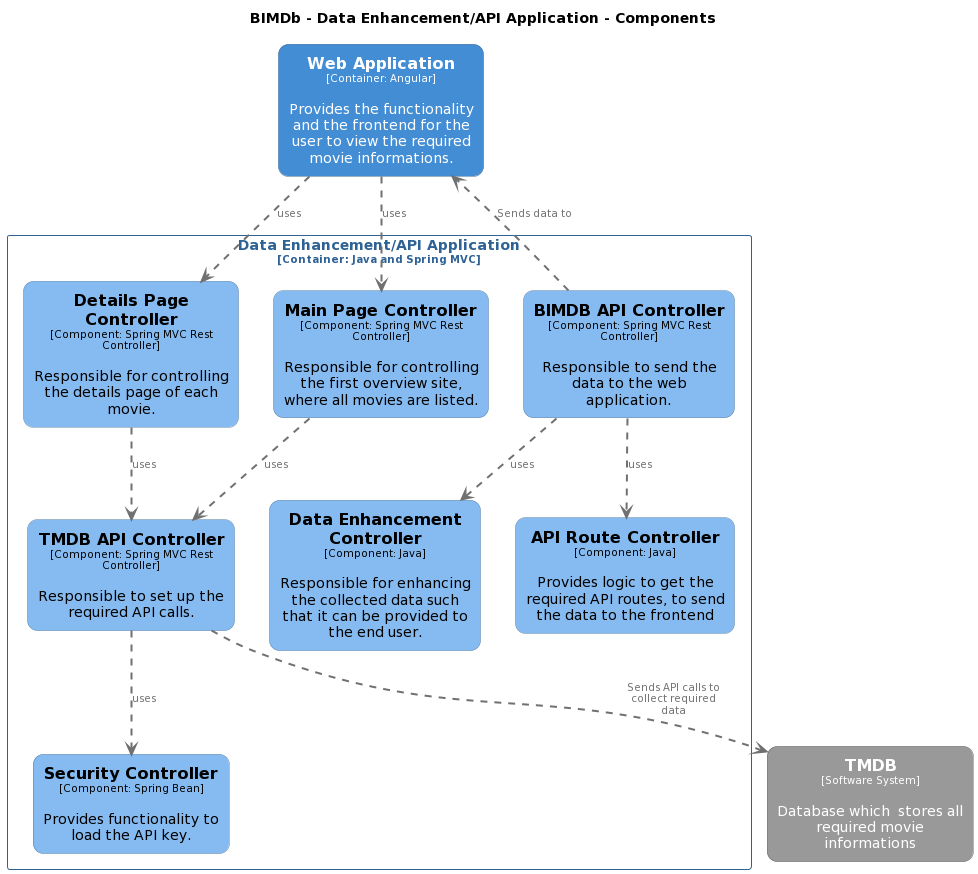

The diagram above was rendered by PlantUML. Its source (embedded in the PNG):
@startuml
set separator none
title BIMDb - Data Enhancement/API Application - Components

top to bottom direction

skinparam {
  arrowFontSize 10
  defaultTextAlignment center
  wrapWidth 200
  maxMessageSize 100
}

hide stereotype

skinparam rectangle<<BIMDb.DataEnhancementAPIApplication.APIRouteController>> {
  BackgroundColor #85bbf0
  FontColor #000000
  BorderColor #5d82a8
  roundCorner 20
  shadowing false
}
skinparam rectangle<<BIMDb.DataEnhancementAPIApplication.BIMDBAPIController>> {
  BackgroundColor #85bbf0
  FontColor #000000
  BorderColor #5d82a8
  roundCorner 20
  shadowing false
}
skinparam rectangle<<BIMDb.DataEnhancementAPIApplication.DataEnhancementController>> {
  BackgroundColor #85bbf0
  FontColor #000000
  BorderColor #5d82a8
  roundCorner 20
  shadowing false
}
skinparam rectangle<<BIMDb.DataEnhancementAPIApplication.DetailsPageController>> {
  BackgroundColor #85bbf0
  FontColor #000000
  BorderColor #5d82a8
  roundCorner 20
  shadowing false
}
skinparam rectangle<<BIMDb.DataEnhancementAPIApplication.MainPageController>> {
  BackgroundColor #85bbf0
  FontColor #000000
  BorderColor #5d82a8
  roundCorner 20
  shadowing false
}
skinparam rectangle<<BIMDb.DataEnhancementAPIApplication.SecurityController>> {
  BackgroundColor #85bbf0
  FontColor #000000
  BorderColor #5d82a8
  roundCorner 20
  shadowing false
}
skinparam rectangle<<TMDB>> {
  BackgroundColor #999999
  FontColor #ffffff
  BorderColor #6b6b6b
  roundCorner 20
  shadowing false
}
skinparam rectangle<<BIMDb.DataEnhancementAPIApplication.TMDBAPIController>> {
  BackgroundColor #85bbf0
  FontColor #000000
  BorderColor #5d82a8
  roundCorner 20
  shadowing false
}
skinparam rectangle<<BIMDb.WebApplication>> {
  BackgroundColor #438dd5
  FontColor #ffffff
  BorderColor #2e6295
  roundCorner 20
  shadowing false
}
skinparam rectangle<<BIMDb.DataEnhancementAPIApplication>> {
  BorderColor #2e6295
  FontColor #2e6295
  shadowing false
}

rectangle "==Web Application\n<size:10>[Container: Angular]</size>\n\nProvides the functionality and the frontend for the user to view the required movie informations." <<BIMDb.WebApplication>> as BIMDb.WebApplication
rectangle "==TMDB\n<size:10>[Software System]</size>\n\nDatabase which  stores all required movie informations" <<TMDB>> as TMDB

rectangle "Data Enhancement/API Application\n<size:10>[Container: Java and Spring MVC]</size>" <<BIMDb.DataEnhancementAPIApplication>> {
  rectangle "==TMDB API Controller\n<size:10>[Component: Spring MVC Rest Controller]</size>\n\nResponsible to set up the required API calls." <<BIMDb.DataEnhancementAPIApplication.TMDBAPIController>> as BIMDb.DataEnhancementAPIApplication.TMDBAPIController
  rectangle "==Details Page Controller\n<size:10>[Component: Spring MVC Rest Controller]</size>\n\nResponsible for controlling the details page of each movie." <<BIMDb.DataEnhancementAPIApplication.DetailsPageController>> as BIMDb.DataEnhancementAPIApplication.DetailsPageController
  rectangle "==Security Controller\n<size:10>[Component: Spring Bean]</size>\n\nProvides functionality to load the API key." <<BIMDb.DataEnhancementAPIApplication.SecurityController>> as BIMDb.DataEnhancementAPIApplication.SecurityController
  rectangle "==Data Enhancement Controller\n<size:10>[Component: Java]</size>\n\nResponsible for enhancing the collected data such that it can be provided to the end user." <<BIMDb.DataEnhancementAPIApplication.DataEnhancementController>> as BIMDb.DataEnhancementAPIApplication.DataEnhancementController
  rectangle "==API Route Controller\n<size:10>[Component: Java]</size>\n\nProvides logic to get the required API routes, to send the data to the frontend" <<BIMDb.DataEnhancementAPIApplication.APIRouteController>> as BIMDb.DataEnhancementAPIApplication.APIRouteController
  rectangle "==BIMDB API Controller\n<size:10>[Component: Spring MVC Rest Controller]</size>\n\nResponsible to send the data to the web application." <<BIMDb.DataEnhancementAPIApplication.BIMDBAPIController>> as BIMDb.DataEnhancementAPIApplication.BIMDBAPIController
  rectangle "==Main Page Controller\n<size:10>[Component: Spring MVC Rest Controller]</size>\n\nResponsible for controlling the first overview site, where all movies are listed." <<BIMDb.DataEnhancementAPIApplication.MainPageController>> as BIMDb.DataEnhancementAPIApplication.MainPageController
}

BIMDb.WebApplication .[#707070,thickness=2].> BIMDb.DataEnhancementAPIApplication.MainPageController : "<color:#707070>uses"
BIMDb.WebApplication .[#707070,thickness=2].> BIMDb.DataEnhancementAPIApplication.DetailsPageController : "<color:#707070>uses"
BIMDb.DataEnhancementAPIApplication.MainPageController .[#707070,thickness=2].> BIMDb.DataEnhancementAPIApplication.TMDBAPIController : "<color:#707070>uses"
BIMDb.DataEnhancementAPIApplication.DetailsPageController .[#707070,thickness=2].> BIMDb.DataEnhancementAPIApplication.TMDBAPIController : "<color:#707070>uses"
BIMDb.DataEnhancementAPIApplication.TMDBAPIController .[#707070,thickness=2].> BIMDb.DataEnhancementAPIApplication.SecurityController : "<color:#707070>uses"
BIMDb.DataEnhancementAPIApplication.TMDBAPIController .[#707070,thickness=2].> TMDB : "<color:#707070>Sends API calls to collect required data"
BIMDb.DataEnhancementAPIApplication.BIMDBAPIController .[#707070,thickness=2].> BIMDb.DataEnhancementAPIApplication.APIRouteController : "<color:#707070>uses"
BIMDb.DataEnhancementAPIApplication.BIMDBAPIController .[#707070,thickness=2].> BIMDb.WebApplication : "<color:#707070>Sends data to"
BIMDb.DataEnhancementAPIApplication.BIMDBAPIController .[#707070,thickness=2].> BIMDb.DataEnhancementAPIApplication.DataEnhancementController : "<color:#707070>uses"
@enduml